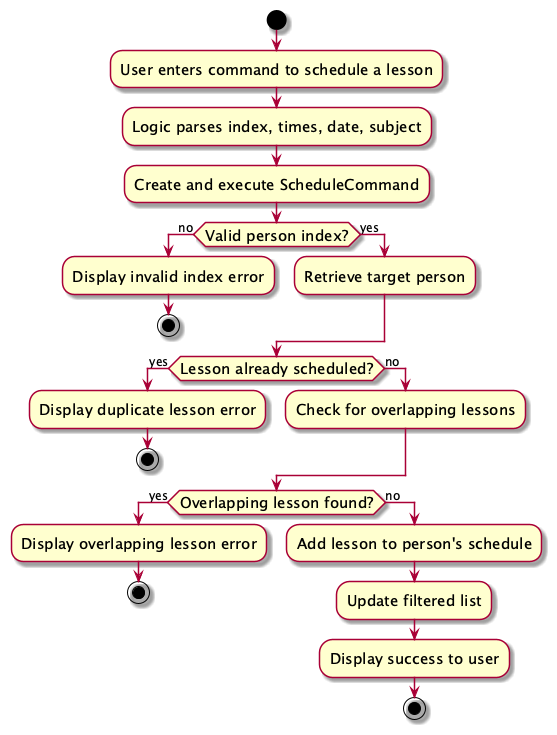

The diagram above was rendered by PlantUML. Its source (embedded in the PNG):
@startuml
skin rose
skinparam ActivityFontSize 15
skinparam ArrowFontSize 12
start
:User enters command to schedule a lesson;
:Logic parses index, times, date, subject;
:Create and execute ScheduleCommand;
if (Valid person index?) then (no)
  :Display invalid index error;
  stop
else (yes)
  :Retrieve target person;
endif
if (Lesson already scheduled?) then (yes)
  :Display duplicate lesson error;
  stop
else (no)
  :Check for overlapping lessons;
endif
if (Overlapping lesson found?) then (yes)
  :Display overlapping lesson error;
  stop
else (no)
  :Add lesson to person's schedule;
  :Update filtered list;
  :Display success to user;
  stop
endif
@enduml